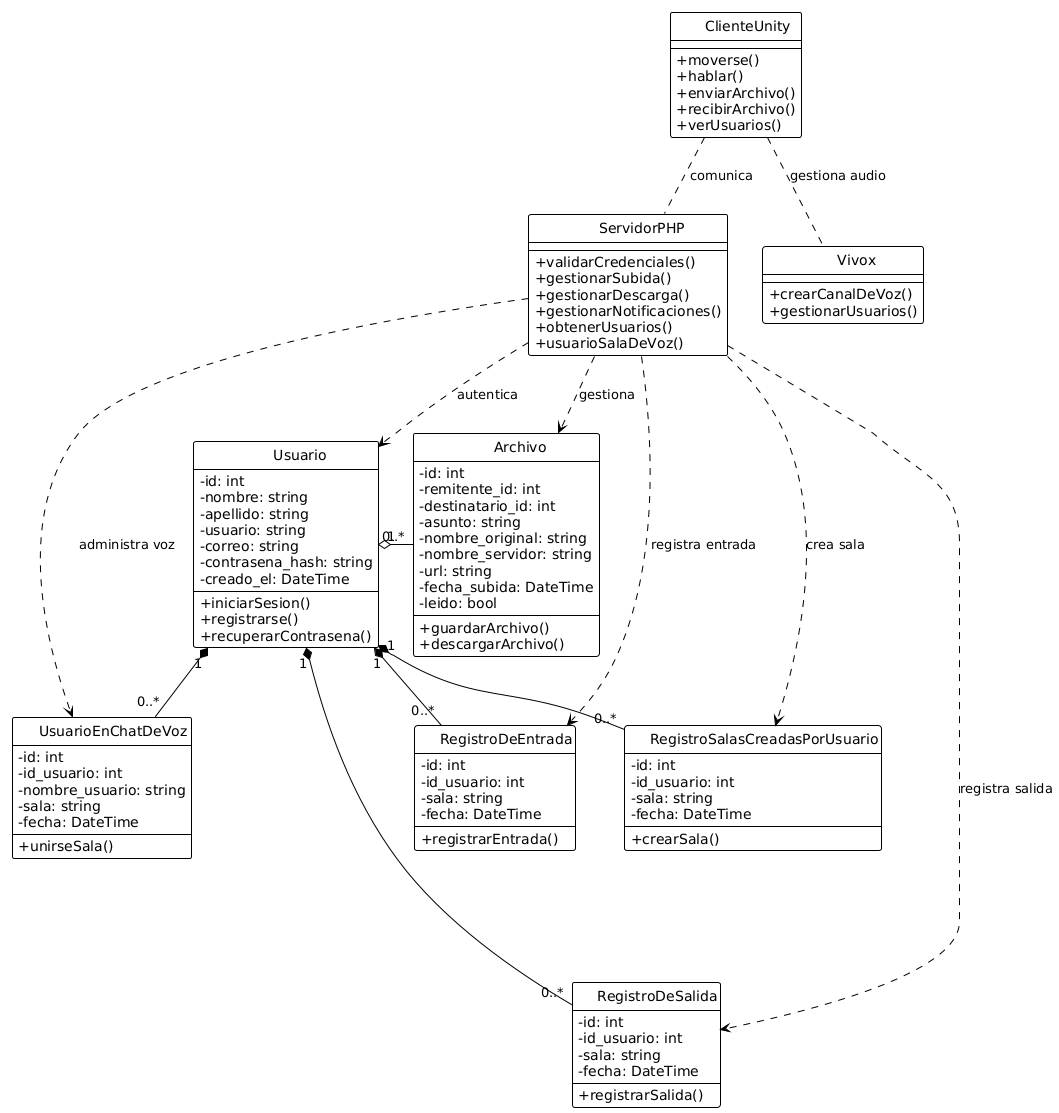

The diagram above was rendered by PlantUML. Its source (embedded in the PNG):
@startuml
!theme plain
skinparam classAttributeIconSize 0
skinparam classSpacing 40


class Usuario {
    - id: int
    - nombre: string
    - apellido: string
    - usuario: string
    - correo: string
    - contrasena_hash: string
    - creado_el: DateTime
    + iniciarSesion()
    + registrarse()
    + recuperarContrasena()
}

class Archivo {
    - id: int
    - remitente_id: int
    - destinatario_id: int
    - asunto: string
    - nombre_original: string
    - nombre_servidor: string
    - url: string
    - fecha_subida: DateTime
    - leido: bool
    + guardarArchivo()
    + descargarArchivo()
}

class UsuarioEnChatDeVoz {
    - id: int
    - id_usuario: int
    - nombre_usuario: string
    - sala: string
    - fecha: DateTime
    + unirseSala()
}

class RegistroDeEntrada {
    - id: int
    - id_usuario: int
    - sala: string
    - fecha: DateTime
    + registrarEntrada()
}

class RegistroDeSalida {
    - id: int
    - id_usuario: int
    - sala: string
    - fecha: DateTime
    + registrarSalida()
}

class RegistroSalasCreadasPorUsuario {
    - id: int
    - id_usuario: int
    - sala: string
    - fecha: DateTime
    + crearSala()
}

class ClienteUnity {
    + moverse()
    + hablar()
    + enviarArchivo()
    + recibirArchivo()
    + verUsuarios()
}

class ServidorPHP {
    + validarCredenciales()
    + gestionarSubida()
    + gestionarDescarga()
    + gestionarNotificaciones()
    + obtenerUsuarios()
    + usuarioSalaDeVoz()
}

class Vivox {
    + crearCanalDeVoz()
    + gestionarUsuarios()
}

' --- Relaciones ESTRUCTURALES con MULTIPLICIDAD ---

Usuario "1" *-- "0..*" UsuarioEnChatDeVoz
Usuario "1" *-- "0..*" RegistroDeEntrada
Usuario "1" o--right-- "0..*" Archivo 
Usuario "1" *--down-- "0..*" RegistroDeSalida 
Usuario "1" *-- "0..*" RegistroSalasCreadasPorUsuario


' --- Dependencias (líneas punteadas) ---

ClienteUnity .. ServidorPHP : comunica
ClienteUnity .. Vivox : gestiona audio

ServidorPHP ..> Usuario : autentica
ServidorPHP ..> Archivo : gestiona
ServidorPHP ..> UsuarioEnChatDeVoz : administra voz
ServidorPHP ..> RegistroDeEntrada : registra entrada
ServidorPHP ..> RegistroDeSalida : registra salida
ServidorPHP ..> RegistroSalasCreadasPorUsuario : crea sala
@enduml